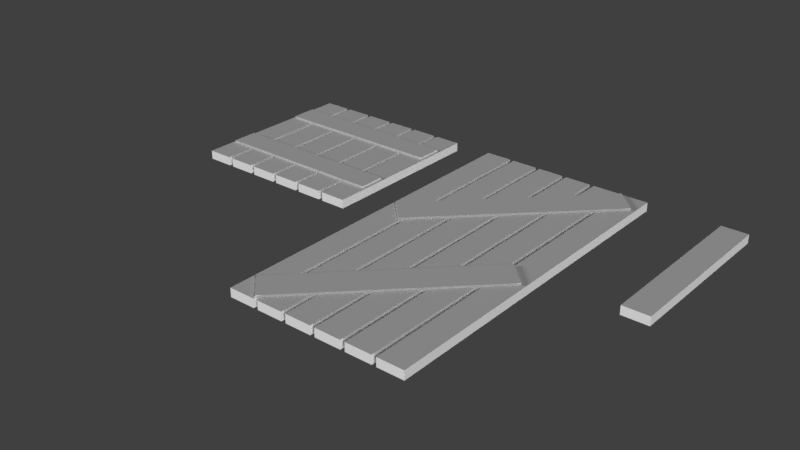 # Source: wooden_planks.blend  (saved by Blender 2.79.0; exported with 4.5.12 LTS)
import bpy
from mathutils import Matrix  # noqa: F401  (used for matrix-valued properties, if any)

bpy.ops.wm.read_factory_settings(use_empty=True)
scene = bpy.context.scene
scene.name = 'Scene'

# ---- collections
col_collection_1 = bpy.data.collections.new('Collection 1'); scene.collection.children.link(col_collection_1)

# ---- world
world_world = bpy.data.worlds.new('World'); scene.world = world_world
world_world.color = (0.05088, 0.05088, 0.05088)
world_world.use_sun_shadow = False
world_world.sun_shadow_jitter_overblur = 0.0
world_world.cycles.sampling_method = 'MANUAL'

# ---- lights
light_sun_003 = bpy.data.lights.new('Sun.003', 'SUN')
light_sun_003.transmission_factor = 0.0
light_sun_003.angle = 0.1993
light_sun_003.energy = 1.0
light_sun_003.shadow_buffer_clip_start = 0.5
light_sun_003.shadow_soft_size = 0.1
light_sun_003.shadow_cascade_max_distance = 1000.0
light_sun_002 = bpy.data.lights.new('Sun.002', 'SUN')
light_sun_002.transmission_factor = 0.0
light_sun_002.angle = 0.1993
light_sun_002.energy = 1.0
light_sun_002.shadow_buffer_clip_start = 0.5
light_sun_002.shadow_soft_size = 0.1
light_sun_002.shadow_cascade_max_distance = 1000.0
light_sun_001 = bpy.data.lights.new('Sun.001', 'SUN')
light_sun_001.transmission_factor = 0.0
light_sun_001.angle = 0.1993
light_sun_001.energy = 1.0
light_sun_001.shadow_buffer_clip_start = 0.5
light_sun_001.shadow_soft_size = 0.1
light_sun_001.shadow_cascade_max_distance = 1000.0
light_sun = bpy.data.lights.new('Sun', 'SUN')
light_sun.transmission_factor = 0.0
light_sun.angle = 0.1993
light_sun.energy = 1.0
light_sun.shadow_buffer_clip_start = 0.5
light_sun.shadow_soft_size = 0.1
light_sun.shadow_cascade_max_distance = 1000.0

# ---- meshes
me_cube_019 = bpy.data.meshes.new('Cube.019')
me_cube_019.from_pydata([(-1.35, -2.0, -0.1), (-1.35, -2.0, 0.1), (-1.35, 2.0, -0.1), (-1.35, 2.0, 0.1), (-0.75, -2.0, -0.1), (-0.75, -2.0, 0.1), (-0.75, 2.0, -0.1), (-0.75, 2.0, 0.1), (-0.65, -2.0, -0.1), (-0.65, -2.0, 0.1), (-0.65, 2.0, -0.1), (-0.65, 2.0, 0.1), (-0.05, -2.0, -0.1), (-0.05, -2.0, 0.1), (-0.05, 2.0, -0.1), (-0.05, 2.0, 0.1), (0.05, -2.0, -0.1), (0.05, -2.0, 0.1), (0.05, 2.0, -0.1), (0.05, 2.0, 0.1), (0.65, -2.0, -0.1), (0.65, -2.0, 0.1), (0.65, 2.0, -0.1), (0.65, 2.0, 0.1), (1.45, -2.0, -0.1), (1.45, -2.0, 0.1), (1.45, 2.0, -0.1), (1.45, 2.0, 0.1), (2.05, -2.0, -0.1), (2.05, -2.0, 0.1), (2.05, 2.0, -0.1), (2.05, 2.0, 0.1), (0.75, -2.0, -0.1), (0.75, -2.0, 0.1), (0.75, 2.0, -0.1), (0.75, 2.0, 0.1), (1.35, -2.0, -0.1), (1.35, -2.0, 0.1), (1.35, 2.0, -0.1), (1.35, 2.0, 0.1), (-2.05, -2.0, -0.1), (-2.05, -2.0, 0.1), (-2.05, 2.0, -0.1), (-2.05, 2.0, 0.1), (-1.45, -2.0, -0.1), (-1.45, -2.0, 0.1), (-1.45, 2.0, -0.1), (-1.45, 2.0, 0.1), (1.958, 1.447, -0.05121), (1.958, 1.447, 0.1488), (-1.447, -1.958, -0.05121), (-1.447, -1.958, 0.1488), (1.447, 1.958, -0.05121), (1.447, 1.958, 0.1488), (-1.958, -1.447, -0.05121), (-1.958, -1.447, 0.1488)], [], [(0, 1, 3, 2), (2, 3, 7, 6), (6, 7, 5, 4), (4, 5, 1, 0), (2, 6, 4, 0), (7, 3, 1, 5), (8, 9, 11, 10), (10, 11, 15, 14), (14, 15, 13, 12), (12, 13, 9, 8), (10, 14, 12, 8), (15, 11, 9, 13), (16, 17, 19, 18), (18, 19, 23, 22), (22, 23, 21, 20), (20, 21, 17, 16), (18, 22, 20, 16), (23, 19, 17, 21), (24, 25, 27, 26), (26, 27, 31, 30), (30, 31, 29, 28), (28, 29, 25, 24), (26, 30, 28, 24), (31, 27, 25, 29), (32, 33, 35, 34), (34, 35, 39, 38), (38, 39, 37, 36), (36, 37, 33, 32), (34, 38, 36, 32), (39, 35, 33, 37), (40, 41, 43, 42), (42, 43, 47, 46), (46, 47, 45, 44), (44, 45, 41, 40), (42, 46, 44, 40), (47, 43, 41, 45), (48, 49, 51, 50), (50, 51, 55, 54), (54, 55, 53, 52), (52, 53, 49, 48), (50, 54, 52, 48), (55, 51, 49, 53)])
_uv = me_cube_019.uv_layers.new(name='UVMap')
_uv.uv.foreach_set('vector', [0.1295, 0.8187, 0.09826, 0.8187, 0.09826, 0.04521, 0.1295, 0.04521, 0.4726, 0.06346, 0.4726, 0.03703, 0.5367, 0.03703, 0.5367, 0.06346, 0.06694, 0.04521, 0.09821, 0.04521, 0.09821, 0.8187, 0.06694, 0.8187, 0.6243, 0.04047, 0.6243, 0.0669, 0.5602, 0.0669, 0.5602, 0.04047, 0.09392, 0.9739, 0.003129, 0.9739, 0.003129, 0.2254, 0.09392, 0.2254, 0.1848, 0.9739, 0.09401, 0.9739, 0.09401, 0.2254, 0.1848, 0.2254, 0.1295, 0.8187, 0.09826, 0.8187, 0.09826, 0.04521, 0.1295, 0.04521, 0.4726, 0.06346, 0.4726, 0.03703, 0.5367, 0.03703, 0.5367, 0.06346, 0.06694, 0.04521, 0.09821, 0.04521, 0.09821, 0.8187, 0.06694, 0.8187, 0.6243, 0.04047, 0.6243, 0.0669, 0.5602, 0.0669, 0.5602, 0.04047, 0.09392, 0.9739, 0.003129, 0.9739, 0.003129, 0.2254, 0.09392, 0.2254, 0.1848, 0.9739, 0.09401, 0.9739, 0.09401, 0.2254, 0.1848, 0.2254, 0.1295, 0.8187, 0.09826, 0.8187, 0.09826, 0.04521, 0.1295, 0.04521, 0.4726, 0.06346, 0.4726, 0.03703, 0.5367, 0.03703, 0.5367, 0.06346, 0.06694, 0.04521, 0.09821, 0.04521, 0.09821, 0.8187, 0.06694, 0.8187, 0.6243, 0.04047, 0.6243, 0.0669, 0.5602, 0.0669, 0.5602, 0.04047, 0.09392, 0.9739, 0.003129, 0.9739, 0.003129, 0.2254, 0.09392, 0.2254, 0.1848, 0.9739, 0.09401, 0.9739, 0.09401, 0.2254, 0.1848, 0.2254, 0.1295, 0.8187, 0.09826, 0.8187, 0.09826, 0.04521, 0.1295, 0.04521, 0.4726, 0.06346, 0.4726, 0.03703, 0.5367, 0.03703, 0.5367, 0.06346, 0.06694, 0.04521, 0.09821, 0.04521, 0.09821, 0.8187, 0.06694, 0.8187, 0.6243, 0.04047, 0.6243, 0.0669, 0.5602, 0.0669, 0.5602, 0.04047, 0.09392, 0.9739, 0.003129, 0.9739, 0.003129, 0.2254, 0.09392, 0.2254, 0.1848, 0.9739, 0.09401, 0.9739, 0.09401, 0.2254, 0.1848, 0.2254, 0.1295, 0.8187, 0.09826, 0.8187, 0.09826, 0.04521, 0.1295, 0.04521, 0.4726, 0.06346, 0.4726, 0.03703, 0.5367, 0.03703, 0.5367, 0.06346, 0.06694, 0.04521, 0.09821, 0.04521, 0.09821, 0.8187, 0.06694, 0.8187, 0.6243, 0.04047, 0.6243, 0.0669, 0.5602, 0.0669, 0.5602, 0.04047, 0.09392, 0.9739, 0.003129, 0.9739, 0.003129, 0.2254, 0.09392, 0.2254, 0.1848, 0.9739, 0.09401, 0.9739, 0.09401, 0.2254, 0.1848, 0.2254, 0.1295, 0.8187, 0.09826, 0.8187, 0.09826, 0.04521, 0.1295, 0.04521, 0.4726, 0.06346, 0.4726, 0.03703, 0.5367, 0.03703, 0.5367, 0.06346, 0.06694, 0.04521, 0.09821, 0.04521, 0.09821, 0.8187, 0.06694, 0.8187, 0.6243, 0.04047, 0.6243, 0.0669, 0.5602, 0.0669, 0.5602, 0.04047, 0.09392, 0.9739, 0.003129, 0.9739, 0.003129, 0.2254, 0.09392, 0.2254, 0.1848, 0.9739, 0.09401, 0.9739, 0.09401, 0.2254, 0.1848, 0.2254, 0.1295, 0.8187, 0.09826, 0.8187, 0.09826, 0.04521, 0.1295, 0.04521, 0.4726, 0.06346, 0.4726, 0.03703, 0.5367, 0.03703, 0.5367, 0.06346, 0.06694, 0.04521, 0.09821, 0.04521, 0.09821, 0.8187, 0.06694, 0.8187, 0.6243, 0.04047, 0.6243, 0.0669, 0.5602, 0.0669, 0.5602, 0.04047, 0.09392, 0.9739, 0.003129, 0.9739, 0.003129, 0.2254, 0.09392, 0.2254, 0.1848, 0.9739, 0.09401, 0.9739, 0.09401, 0.2254, 0.1848, 0.2254])
me_cube_019.use_remesh_preserve_volume = False
me_cube_019.use_remesh_preserve_attributes = False
me_cube_019.use_mirror_vertex_groups = False
me_cube_019.update()
me_cube_016 = bpy.data.meshes.new('Cube.016')
me_cube_016.from_pydata([(-0.3, -2.0, -0.1), (-0.3, -2.0, 0.1), (-0.3, 2.0, -0.1), (-0.3, 2.0, 0.1), (0.3, -2.0, -0.1), (0.3, -2.0, 0.1), (0.3, 2.0, -0.1), (0.3, 2.0, 0.1)], [], [(0, 1, 3, 2), (2, 3, 7, 6), (6, 7, 5, 4), (4, 5, 1, 0), (2, 6, 4, 0), (7, 3, 1, 5)])
_uv = me_cube_016.uv_layers.new(name='UVMap')
_uv.uv.foreach_set('vector', [0.1295, 0.8187, 0.09826, 0.8187, 0.09826, 0.04521, 0.1295, 0.04521, 0.4726, 0.06346, 0.4726, 0.03703, 0.5367, 0.03703, 0.5367, 0.06346, 0.06694, 0.04521, 0.09821, 0.04521, 0.09821, 0.8187, 0.06694, 0.8187, 0.6243, 0.04047, 0.6243, 0.0669, 0.5602, 0.0669, 0.5602, 0.04047, 0.09392, 0.9739, 0.003129, 0.9739, 0.003129, 0.2254, 0.09392, 0.2254, 0.1848, 0.9739, 0.09401, 0.9739, 0.09401, 0.2254, 0.1848, 0.2254])
me_cube_016.use_remesh_preserve_volume = False
me_cube_016.use_remesh_preserve_attributes = False
me_cube_016.use_mirror_vertex_groups = False
me_cube_016.update()
me_cube_015 = bpy.data.meshes.new('Cube.015')
me_cube_015.from_pydata([(-0.3, -2.0, -0.1), (-0.3, -2.0, 0.1), (-0.3, 2.0, -0.1), (-0.3, 2.0, 0.1), (0.3, -2.0, -0.1), (0.3, -2.0, 0.1), (0.3, 2.0, -0.1), (0.3, 2.0, 0.1)], [], [(0, 1, 3, 2), (2, 3, 7, 6), (6, 7, 5, 4), (4, 5, 1, 0), (2, 6, 4, 0), (7, 3, 1, 5)])
_uv = me_cube_015.uv_layers.new(name='UVMap')
_uv.uv.foreach_set('vector', [0.1295, 0.8187, 0.09826, 0.8187, 0.09826, 0.04521, 0.1295, 0.04521, 0.4726, 0.06346, 0.4726, 0.03703, 0.5367, 0.03703, 0.5367, 0.06346, 0.06694, 0.04521, 0.09821, 0.04521, 0.09821, 0.8187, 0.06694, 0.8187, 0.6243, 0.04047, 0.6243, 0.0669, 0.5602, 0.0669, 0.5602, 0.04047, 0.09392, 0.9739, 0.003129, 0.9739, 0.003129, 0.2254, 0.09392, 0.2254, 0.1848, 0.9739, 0.09401, 0.9739, 0.09401, 0.2254, 0.1848, 0.2254])
me_cube_015.use_remesh_preserve_volume = False
me_cube_015.use_remesh_preserve_attributes = False
me_cube_015.use_mirror_vertex_groups = False
me_cube_015.update()
me_cube_014 = bpy.data.meshes.new('Cube.014')
me_cube_014.from_pydata([(-0.3, -2.0, -0.1), (-0.3, -2.0, 0.1), (-0.3, 2.0, -0.1), (-0.3, 2.0, 0.1), (0.3, -2.0, -0.1), (0.3, -2.0, 0.1), (0.3, 2.0, -0.1), (0.3, 2.0, 0.1)], [], [(0, 1, 3, 2), (2, 3, 7, 6), (6, 7, 5, 4), (4, 5, 1, 0), (2, 6, 4, 0), (7, 3, 1, 5)])
_uv = me_cube_014.uv_layers.new(name='UVMap')
_uv.uv.foreach_set('vector', [0.1295, 0.8187, 0.09826, 0.8187, 0.09826, 0.04521, 0.1295, 0.04521, 0.4726, 0.06346, 0.4726, 0.03703, 0.5367, 0.03703, 0.5367, 0.06346, 0.06694, 0.04521, 0.09821, 0.04521, 0.09821, 0.8187, 0.06694, 0.8187, 0.6243, 0.04047, 0.6243, 0.0669, 0.5602, 0.0669, 0.5602, 0.04047, 0.09392, 0.9739, 0.003129, 0.9739, 0.003129, 0.2254, 0.09392, 0.2254, 0.1848, 0.9739, 0.09401, 0.9739, 0.09401, 0.2254, 0.1848, 0.2254])
me_cube_014.use_remesh_preserve_volume = False
me_cube_014.use_remesh_preserve_attributes = False
me_cube_014.use_mirror_vertex_groups = False
me_cube_014.update()
me_cube_013 = bpy.data.meshes.new('Cube.013')
me_cube_013.from_pydata([(-0.3, -2.0, -0.1), (-0.3, -2.0, 0.1), (-0.3, 2.0, -0.1), (-0.3, 2.0, 0.1), (0.3, -2.0, -0.1), (0.3, -2.0, 0.1), (0.3, 2.0, -0.1), (0.3, 2.0, 0.1)], [], [(0, 1, 3, 2), (2, 3, 7, 6), (6, 7, 5, 4), (4, 5, 1, 0), (2, 6, 4, 0), (7, 3, 1, 5)])
_uv = me_cube_013.uv_layers.new(name='UVMap')
_uv.uv.foreach_set('vector', [0.1295, 0.8187, 0.09826, 0.8187, 0.09826, 0.04521, 0.1295, 0.04521, 0.4726, 0.06346, 0.4726, 0.03703, 0.5367, 0.03703, 0.5367, 0.06346, 0.06694, 0.04521, 0.09821, 0.04521, 0.09821, 0.8187, 0.06694, 0.8187, 0.6243, 0.04047, 0.6243, 0.0669, 0.5602, 0.0669, 0.5602, 0.04047, 0.09392, 0.9739, 0.003129, 0.9739, 0.003129, 0.2254, 0.09392, 0.2254, 0.1848, 0.9739, 0.09401, 0.9739, 0.09401, 0.2254, 0.1848, 0.2254])
me_cube_013.use_remesh_preserve_volume = False
me_cube_013.use_remesh_preserve_attributes = False
me_cube_013.use_mirror_vertex_groups = False
me_cube_013.update()
me_cube_012 = bpy.data.meshes.new('Cube.012')
me_cube_012.from_pydata([(-0.3, -2.0, -0.1), (-0.3, -2.0, 0.1), (-0.3, 2.0, -0.1), (-0.3, 2.0, 0.1), (0.3, -2.0, -0.1), (0.3, -2.0, 0.1), (0.3, 2.0, -0.1), (0.3, 2.0, 0.1)], [], [(0, 1, 3, 2), (2, 3, 7, 6), (6, 7, 5, 4), (4, 5, 1, 0), (2, 6, 4, 0), (7, 3, 1, 5)])
_uv = me_cube_012.uv_layers.new(name='UVMap')
_uv.uv.foreach_set('vector', [0.1295, 0.8187, 0.09826, 0.8187, 0.09826, 0.04521, 0.1295, 0.04521, 0.4726, 0.06346, 0.4726, 0.03703, 0.5367, 0.03703, 0.5367, 0.06346, 0.06694, 0.04521, 0.09821, 0.04521, 0.09821, 0.8187, 0.06694, 0.8187, 0.6243, 0.04047, 0.6243, 0.0669, 0.5602, 0.0669, 0.5602, 0.04047, 0.09392, 0.9739, 0.003129, 0.9739, 0.003129, 0.2254, 0.09392, 0.2254, 0.1848, 0.9739, 0.09401, 0.9739, 0.09401, 0.2254, 0.1848, 0.2254])
me_cube_012.use_remesh_preserve_volume = False
me_cube_012.use_remesh_preserve_attributes = False
me_cube_012.use_mirror_vertex_groups = False
me_cube_012.update()
me_cube_011 = bpy.data.meshes.new('Cube.011')
me_cube_011.from_pydata([(-0.3, -2.0, -0.1), (-0.3, -2.0, 0.1), (-0.3, 2.0, -0.1), (-0.3, 2.0, 0.1), (0.3, -2.0, -0.1), (0.3, -2.0, 0.1), (0.3, 2.0, -0.1), (0.3, 2.0, 0.1)], [], [(0, 1, 3, 2), (2, 3, 7, 6), (6, 7, 5, 4), (4, 5, 1, 0), (2, 6, 4, 0), (7, 3, 1, 5)])
_uv = me_cube_011.uv_layers.new(name='UVMap')
_uv.uv.foreach_set('vector', [0.1295, 0.8187, 0.09826, 0.8187, 0.09826, 0.04521, 0.1295, 0.04521, 0.4726, 0.06346, 0.4726, 0.03703, 0.5367, 0.03703, 0.5367, 0.06346, 0.06694, 0.04521, 0.09821, 0.04521, 0.09821, 0.8187, 0.06694, 0.8187, 0.6243, 0.04047, 0.6243, 0.0669, 0.5602, 0.0669, 0.5602, 0.04047, 0.09392, 0.9739, 0.003129, 0.9739, 0.003129, 0.2254, 0.09392, 0.2254, 0.1848, 0.9739, 0.09401, 0.9739, 0.09401, 0.2254, 0.1848, 0.2254])
me_cube_011.use_remesh_preserve_volume = False
me_cube_011.use_remesh_preserve_attributes = False
me_cube_011.use_mirror_vertex_groups = False
me_cube_011.update()
me_cube_010 = bpy.data.meshes.new('Cube.010')
me_cube_010.from_pydata([(-0.3, -2.0, -0.1), (-0.3, -2.0, 0.1), (-0.3, 2.0, -0.1), (-0.3, 2.0, 0.1), (0.3, -2.0, -0.1), (0.3, -2.0, 0.1), (0.3, 2.0, -0.1), (0.3, 2.0, 0.1)], [], [(0, 1, 3, 2), (2, 3, 7, 6), (6, 7, 5, 4), (4, 5, 1, 0), (2, 6, 4, 0), (7, 3, 1, 5)])
_uv = me_cube_010.uv_layers.new(name='UVMap')
_uv.uv.foreach_set('vector', [0.1295, 0.8187, 0.09826, 0.8187, 0.09826, 0.04521, 0.1295, 0.04521, 0.4726, 0.06346, 0.4726, 0.03703, 0.5367, 0.03703, 0.5367, 0.06346, 0.06694, 0.04521, 0.09821, 0.04521, 0.09821, 0.8187, 0.06694, 0.8187, 0.6243, 0.04047, 0.6243, 0.0669, 0.5602, 0.0669, 0.5602, 0.04047, 0.09392, 0.9739, 0.003129, 0.9739, 0.003129, 0.2254, 0.09392, 0.2254, 0.1848, 0.9739, 0.09401, 0.9739, 0.09401, 0.2254, 0.1848, 0.2254])
me_cube_010.use_remesh_preserve_volume = False
me_cube_010.use_remesh_preserve_attributes = False
me_cube_010.use_mirror_vertex_groups = False
me_cube_010.update()
me_cube_009 = bpy.data.meshes.new('Cube.009')
me_cube_009.from_pydata([(-0.3, -2.0, -0.1), (-0.3, -2.0, 0.1), (-0.3, 2.0, -0.1), (-0.3, 2.0, 0.1), (0.3, -2.0, -0.1), (0.3, -2.0, 0.1), (0.3, 2.0, -0.1), (0.3, 2.0, 0.1)], [], [(0, 1, 3, 2), (2, 3, 7, 6), (6, 7, 5, 4), (4, 5, 1, 0), (2, 6, 4, 0), (7, 3, 1, 5)])
_uv = me_cube_009.uv_layers.new(name='UVMap')
_uv.uv.foreach_set('vector', [0.1295, 0.8187, 0.09826, 0.8187, 0.09826, 0.04521, 0.1295, 0.04521, 0.4726, 0.06346, 0.4726, 0.03703, 0.5367, 0.03703, 0.5367, 0.06346, 0.06694, 0.04521, 0.09821, 0.04521, 0.09821, 0.8187, 0.06694, 0.8187, 0.6243, 0.04047, 0.6243, 0.0669, 0.5602, 0.0669, 0.5602, 0.04047, 0.09392, 0.9739, 0.003129, 0.9739, 0.003129, 0.2254, 0.09392, 0.2254, 0.1848, 0.9739, 0.09401, 0.9739, 0.09401, 0.2254, 0.1848, 0.2254])
me_cube_009.use_remesh_preserve_volume = False
me_cube_009.use_remesh_preserve_attributes = False
me_cube_009.use_mirror_vertex_groups = False
me_cube_009.update()
me_cube_008 = bpy.data.meshes.new('Cube.008')
me_cube_008.from_pydata([(-0.3, -2.0, -0.1), (-0.3, -2.0, 0.1), (-0.3, 2.0, -0.1), (-0.3, 2.0, 0.1), (0.3, -2.0, -0.1), (0.3, -2.0, 0.1), (0.3, 2.0, -0.1), (0.3, 2.0, 0.1)], [], [(0, 1, 3, 2), (2, 3, 7, 6), (6, 7, 5, 4), (4, 5, 1, 0), (2, 6, 4, 0), (7, 3, 1, 5)])
me_cube_008.use_remesh_preserve_volume = False
me_cube_008.use_remesh_preserve_attributes = False
me_cube_008.use_mirror_vertex_groups = False
me_cube_008.update()
me_cube_007 = bpy.data.meshes.new('Cube.007')
me_cube_007.from_pydata([(-0.3, -2.0, -0.1), (-0.3, -2.0, 0.1), (-0.3, 2.0, -0.1), (-0.3, 2.0, 0.1), (0.3, -2.0, -0.1), (0.3, -2.0, 0.1), (0.3, 2.0, -0.1), (0.3, 2.0, 0.1)], [], [(0, 1, 3, 2), (2, 3, 7, 6), (6, 7, 5, 4), (4, 5, 1, 0), (2, 6, 4, 0), (7, 3, 1, 5)])
me_cube_007.use_remesh_preserve_volume = False
me_cube_007.use_remesh_preserve_attributes = False
me_cube_007.use_mirror_vertex_groups = False
me_cube_007.update()
me_cube_006 = bpy.data.meshes.new('Cube.006')
me_cube_006.from_pydata([(-0.3, -2.0, -0.1), (-0.3, -2.0, 0.1), (-0.3, 2.0, -0.1), (-0.3, 2.0, 0.1), (0.3, -2.0, -0.1), (0.3, -2.0, 0.1), (0.3, 2.0, -0.1), (0.3, 2.0, 0.1)], [], [(0, 1, 3, 2), (2, 3, 7, 6), (6, 7, 5, 4), (4, 5, 1, 0), (2, 6, 4, 0), (7, 3, 1, 5)])
me_cube_006.use_remesh_preserve_volume = False
me_cube_006.use_remesh_preserve_attributes = False
me_cube_006.use_mirror_vertex_groups = False
me_cube_006.update()
me_cube_005 = bpy.data.meshes.new('Cube.005')
me_cube_005.from_pydata([(-0.3, -2.0, -0.1), (-0.3, -2.0, 0.1), (-0.3, 2.0, -0.1), (-0.3, 2.0, 0.1), (0.3, -2.0, -0.1), (0.3, -2.0, 0.1), (0.3, 2.0, -0.1), (0.3, 2.0, 0.1)], [], [(0, 1, 3, 2), (2, 3, 7, 6), (6, 7, 5, 4), (4, 5, 1, 0), (2, 6, 4, 0), (7, 3, 1, 5)])
me_cube_005.use_remesh_preserve_volume = False
me_cube_005.use_remesh_preserve_attributes = False
me_cube_005.use_mirror_vertex_groups = False
me_cube_005.update()
me_cube_004 = bpy.data.meshes.new('Cube.004')
me_cube_004.from_pydata([(-0.3, -2.0, -0.1), (-0.3, -2.0, 0.1), (-0.3, 2.0, -0.1), (-0.3, 2.0, 0.1), (0.3, -2.0, -0.1), (0.3, -2.0, 0.1), (0.3, 2.0, -0.1), (0.3, 2.0, 0.1)], [], [(0, 1, 3, 2), (2, 3, 7, 6), (6, 7, 5, 4), (4, 5, 1, 0), (2, 6, 4, 0), (7, 3, 1, 5)])
me_cube_004.use_remesh_preserve_volume = False
me_cube_004.use_remesh_preserve_attributes = False
me_cube_004.use_mirror_vertex_groups = False
me_cube_004.update()
me_cube_003 = bpy.data.meshes.new('Cube.003')
me_cube_003.from_pydata([(-0.3, -2.0, -0.1), (-0.3, -2.0, 0.1), (-0.3, 2.0, -0.1), (-0.3, 2.0, 0.1), (0.3, -2.0, -0.1), (0.3, -2.0, 0.1), (0.3, 2.0, -0.1), (0.3, 2.0, 0.1)], [], [(0, 1, 3, 2), (2, 3, 7, 6), (6, 7, 5, 4), (4, 5, 1, 0), (2, 6, 4, 0), (7, 3, 1, 5)])
me_cube_003.use_remesh_preserve_volume = False
me_cube_003.use_remesh_preserve_attributes = False
me_cube_003.use_mirror_vertex_groups = False
me_cube_003.update()
me_cube_002 = bpy.data.meshes.new('Cube.002')
me_cube_002.from_pydata([(-0.3, -2.0, -0.1), (-0.3, -2.0, 0.1), (-0.3, 2.0, -0.1), (-0.3, 2.0, 0.1), (0.3, -2.0, -0.1), (0.3, -2.0, 0.1), (0.3, 2.0, -0.1), (0.3, 2.0, 0.1)], [], [(0, 1, 3, 2), (2, 3, 7, 6), (6, 7, 5, 4), (4, 5, 1, 0), (2, 6, 4, 0), (7, 3, 1, 5)])
me_cube_002.use_remesh_preserve_volume = False
me_cube_002.use_remesh_preserve_attributes = False
me_cube_002.use_mirror_vertex_groups = False
me_cube_002.update()
me_cube_001 = bpy.data.meshes.new('Cube.001')
me_cube_001.from_pydata([(-0.3, -2.0, -0.1), (-0.3, -2.0, 0.1), (-0.3, 2.0, -0.1), (-0.3, 2.0, 0.1), (0.3, -2.0, -0.1), (0.3, -2.0, 0.1), (0.3, 2.0, -0.1), (0.3, 2.0, 0.1)], [], [(0, 1, 3, 2), (2, 3, 7, 6), (6, 7, 5, 4), (4, 5, 1, 0), (2, 6, 4, 0), (7, 3, 1, 5)])
me_cube_001.use_remesh_preserve_volume = False
me_cube_001.use_remesh_preserve_attributes = False
me_cube_001.use_mirror_vertex_groups = False
me_cube_001.update()

# ---- objects
ob_cube_018 = bpy.data.objects.new('Cube.018', me_cube_019)
ob_cube_015 = bpy.data.objects.new('Cube.015', me_cube_016)
ob_cube_014 = bpy.data.objects.new('Cube.014', me_cube_015)
ob_cube_013 = bpy.data.objects.new('Cube.013', me_cube_014)
ob_cube_012 = bpy.data.objects.new('Cube.012', me_cube_013)
ob_cube_011 = bpy.data.objects.new('Cube.011', me_cube_012)
ob_cube_010 = bpy.data.objects.new('Cube.010', me_cube_011)
ob_cube_009 = bpy.data.objects.new('Cube.009', me_cube_010)
ob_sun_003 = bpy.data.objects.new('Sun.003', light_sun_003)
ob_sun_002 = bpy.data.objects.new('Sun.002', light_sun_002)
ob_sun_001 = bpy.data.objects.new('Sun.001', light_sun_001)
ob_sun = bpy.data.objects.new('Sun', light_sun)
ob_cube_008 = bpy.data.objects.new('Cube.008', me_cube_009)
ob_cube_007 = bpy.data.objects.new('Cube.007', me_cube_008)
ob_cube_006 = bpy.data.objects.new('Cube.006', me_cube_007)
ob_cube_005 = bpy.data.objects.new('Cube.005', me_cube_006)
ob_cube_004 = bpy.data.objects.new('Cube.004', me_cube_005)
ob_cube_003 = bpy.data.objects.new('Cube.003', me_cube_004)
ob_cube_002 = bpy.data.objects.new('Cube.002', me_cube_003)
ob_cube_001 = bpy.data.objects.new('Cube.001', me_cube_002)
ob_cube = bpy.data.objects.new('Cube', me_cube_001)

# ---- transforms, parenting, visibility, modifiers, constraints
ob_cube_018.location = (0.0, 0.0, 0.0)
ob_cube_018.lineart.crease_threshold = 0.0
ob_cube_015.location = (0.0, -4.0, 0.04879)
ob_cube_015.rotation_euler = (0.0, -0.0, 2.356)
ob_cube_015.scale = (1.204, 1.204, 1.0)
ob_cube_015.lineart.crease_threshold = 0.0
ob_cube_014.location = (-1.75, -4.0, 0.0)
ob_cube_014.lineart.crease_threshold = 0.0
ob_cube_013.location = (-1.05, -4.0, 0.0)
ob_cube_013.lineart.crease_threshold = 0.0
ob_cube_012.location = (1.05, -4.0, 0.0)
ob_cube_012.lineart.crease_threshold = 0.0
ob_cube_011.location = (1.75, -4.0, 0.0)
ob_cube_011.lineart.crease_threshold = 0.0
ob_cube_010.location = (0.35, -4.0, 0.0)
ob_cube_010.lineart.crease_threshold = 0.0
ob_cube_009.location = (-0.35, -4.0, 0.0)
ob_cube_009.lineart.crease_threshold = 0.0
ob_sun_003.location = (0.0, 0.0, 6.0)
ob_sun_003.rotation_euler = (2.142, 0.5724, -0.7002)
ob_sun_003.lineart.crease_threshold = 0.0
ob_sun_002.location = (0.0, 0.0, 6.0)
ob_sun_002.rotation_euler = (1.806, -0.01244, 0.944)
ob_sun_002.lineart.crease_threshold = 0.0
ob_sun_001.location = (0.0, 0.0, 6.0)
ob_sun_001.rotation_euler = (0.8032, 0.8584, 0.4574)
ob_sun_001.lineart.crease_threshold = 0.0
ob_sun.location = (0.0, 0.0, 6.0)
ob_sun.rotation_euler = (1.28, -0.3297, -0.8239)
ob_sun.lineart.crease_threshold = 0.0
ob_cube_008.location = (4.0, 0.0, 0.0)
ob_cube_008.lineart.crease_threshold = 0.0
ob_cube_007.location = (-5.0, -1.0, 0.05006)
ob_cube_007.rotation_euler = (0.0, -0.0, 1.571)
ob_cube_007.lineart.crease_threshold = 0.0
ob_cube_006.location = (-3.25, 0.0, 0.0)
ob_cube_006.lineart.crease_threshold = 0.0
ob_cube_005.location = (-5.0, 1.0, 0.05006)
ob_cube_005.rotation_euler = (0.0, -0.0, 1.571)
ob_cube_005.lineart.crease_threshold = 0.0
ob_cube_004.location = (-3.95, 0.0, 0.0)
ob_cube_004.lineart.crease_threshold = 0.0
ob_cube_003.location = (-6.75, 0.0, 0.0)
ob_cube_003.lineart.crease_threshold = 0.0
ob_cube_002.location = (-6.05, 0.0, 0.0)
ob_cube_002.lineart.crease_threshold = 0.0
ob_cube_001.location = (-4.65, 0.0, 0.0)
ob_cube_001.lineart.crease_threshold = 0.0
ob_cube.location = (-5.35, 0.0, 0.0)
ob_cube.lineart.crease_threshold = 0.0

# ---- collection membership
col_collection_1.objects.link(ob_cube_018)
col_collection_1.objects.link(ob_cube_015)
col_collection_1.objects.link(ob_cube_014)
col_collection_1.objects.link(ob_cube_013)
col_collection_1.objects.link(ob_cube_012)
col_collection_1.objects.link(ob_cube_011)
col_collection_1.objects.link(ob_cube_010)
col_collection_1.objects.link(ob_cube_009)
col_collection_1.objects.link(ob_sun_003)
col_collection_1.objects.link(ob_sun_002)
col_collection_1.objects.link(ob_sun_001)
col_collection_1.objects.link(ob_sun)
col_collection_1.objects.link(ob_cube_008)
col_collection_1.objects.link(ob_cube_007)
col_collection_1.objects.link(ob_cube_006)
col_collection_1.objects.link(ob_cube_005)
col_collection_1.objects.link(ob_cube_004)
col_collection_1.objects.link(ob_cube_003)
col_collection_1.objects.link(ob_cube_002)
col_collection_1.objects.link(ob_cube_001)
col_collection_1.objects.link(ob_cube)

# ---- scene / render settings (as saved in the file)
scene.frame_start = 1; scene.frame_end = 250; scene.frame_set(1)
scene.render.engine = 'BLENDER_EEVEE_NEXT'
scene.render.resolution_percentage = 50
scene.render.dither_intensity = 0.0
scene.cycles.use_denoising = False
scene.cycles.samples = 128
scene.cycles.sampling_pattern = 'TABULATED_SOBOL'
scene.cycles.use_adaptive_sampling = False
scene.cycles.use_light_tree = False
scene.cycles.blur_glossy = 0.0
scene.cycles.sample_clamp_indirect = 0.0
scene.view_settings.view_transform = 'Standard'
bpy.context.view_layer.update()

# ---- added for rendering (the .blend has no active camera): camera
cam_auto = bpy.data.cameras.new('AutoCamera')
cam_auto.lens = 50.0
cam_auto.sensor_width = 36.0
cam_auto.clip_end = 1000.0
ob_auto_camera = bpy.data.objects.new('AutoCamera', cam_auto)
scene.collection.objects.link(ob_auto_camera)
ob_auto_camera.location = (11.4748, -17.4198, 10.3049)
ob_auto_camera.rotation_euler = (1.09748, -7.21219e-08, 0.694738)
scene.camera = ob_auto_camera
bpy.context.view_layer.update()
